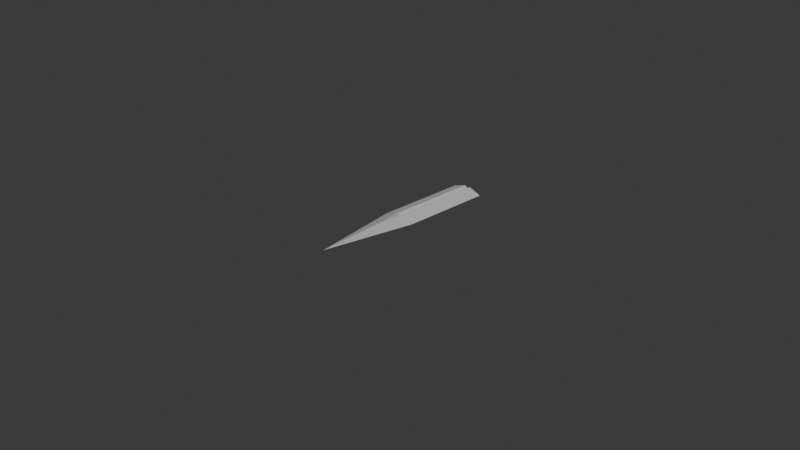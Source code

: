 # Source: Sword4.blend  (saved by Blender 4.1.24; exported with 4.5.12 LTS)
import bpy
from mathutils import Matrix  # noqa: F401  (used for matrix-valued properties, if any)

bpy.ops.wm.read_factory_settings(use_empty=True)
scene = bpy.context.scene
scene.name = 'Scene'

# ---- collections
col_collection = bpy.data.collections.new('Collection'); scene.collection.children.link(col_collection)

# ---- materials (node trees are filled in below, after node groups)
mat_material = bpy.data.materials.new('Material')
mat_material.alpha_threshold = 0.0
mat_material.use_transparent_shadow = False
mat_material.roughness = 0.5
mat_material.line_color = (0.0, 0.0, 0.0, 1.0)

# ---- material node trees
mat_material.use_nodes = True; mat_material.node_tree.nodes.clear()
_N = mat_material.node_tree.nodes; _L = mat_material.node_tree.links
n0 = _N.new('ShaderNodeOutputMaterial'); n0.name = 'Material Output'; n0.location = (300, 300)
n1 = _N.new('ShaderNodeBsdfPrincipled'); n1.name = 'Principled BSDF'; n1.location = (10, 300)
n1.inputs[3].default_value = 1.45
_L.new(n1.outputs[0], n0.inputs[0])
n0.is_active_output = True

# ---- world
world_world = bpy.data.worlds.new('World'); scene.world = world_world
world_world.use_nodes = True; world_world.node_tree.nodes.clear()
_N = world_world.node_tree.nodes; _L = world_world.node_tree.links
n0 = _N.new('ShaderNodeOutputWorld'); n0.name = 'World Output'; n0.location = (300, 300)
n1 = _N.new('ShaderNodeBackground'); n1.name = 'Background'; n1.location = (10, 300)
n1.inputs[0].default_value = (0.05088, 0.05088, 0.05088, 1.0)
_L.new(n1.outputs[0], n0.inputs[0])
n0.is_active_output = True
world_world.color = (0.05088, 0.05088, 0.05088)
world_world.use_sun_shadow = False
world_world.sun_shadow_jitter_overblur = 0.0

# ---- cameras
cam_camera = bpy.data.cameras.new('Camera')
cam_camera.clip_end = 100.0
cam_camera.ortho_scale = 7.314

# ---- lights
light_light = bpy.data.lights.new('Light', 'POINT')
light_light.transmission_factor = 0.0
light_light.energy = 1000.0
light_light.shadow_soft_size = 0.1
light_light.shadow_maximum_resolution = 0.006
light_light.use_absolute_resolution = True

# ---- meshes
me_cube = bpy.data.meshes.new('Cube')
me_cube.from_pydata([(1.0, 1.0, 0.0), (0.0, -1.0, 0.0), (-1.0, 1.0, 0.0), (-1.0, 0.0, 0.0), (1.49e-08, 1.0, 0.4993), (1.0, 0.0, 0.0), (-1.49e-08, 1.0, -0.4993), (0.0, 1.0, 0.0), (0.0, 0.0, 0.4999), (0.0, 0.0, -0.4999), (0.1881, 1.0, -0.8119), (-0.1881, 1.0, -0.8119), (-0.1881, 1.0, 0.8119), (0.1881, 1.0, 0.8119), (-0.1899, 1.0, 0.0), (0.1899, 1.0, 0.0), (-0.1873, 0.0, -0.8127), (0.1873, 0.0, -0.8127), (0.0, -0.1653, -0.8347), (0.1873, 0.0, 0.8127), (-0.1873, 0.0, 0.8127), (0.0, -0.1653, 0.8347)], [], [(5, 19, 21, 1), (21, 20, 3, 1), (12, 2, 3, 20), (2, 11, 16, 3), (10, 0, 5, 17), (3, 16, 18, 1), (18, 17, 5, 1), (0, 13, 19, 5), (10, 15, 0), (12, 20, 8, 4), (15, 13, 0), (2, 12, 14), (16, 9, 17, 18), (19, 8, 20, 21), (7, 6, 11, 14), (4, 7, 14, 12), (6, 9, 16, 11), (4, 8, 19, 13), (2, 14, 11), (10, 17, 9, 6), (13, 15, 7, 4), (15, 10, 6, 7)])
_uv = me_cube.uv_layers.new(name='UVMap')
_uv.uv.foreach_set('vector', [0.625, 0.625, 0.7266, 0.625, 0.7293, 0.6457, 0.625, 0.75, 0.75, 0.6457, 0.7734, 0.625, 0.875, 0.625, 0.75, 0.75, 0.7735, 0.5, 0.875, 0.5, 0.875, 0.625, 0.7734, 0.625, 0.125, 0.5, 0.2265, 0.5, 0.2266, 0.625, 0.125, 0.625, 0.2735, 0.5, 0.375, 0.5, 0.375, 0.625, 0.2734, 0.625, 0.125, 0.625, 0.2266, 0.625, 0.2293, 0.6457, 0.125, 0.75, 0.25, 0.6457, 0.2734, 0.625, 0.375, 0.625, 0.25, 0.75, 0.625, 0.5, 0.7265, 0.5, 0.7266, 0.625, 0.625, 0.625, 0.375, 0.3985, 0.4763, 0.3987, 0.375, 0.5, 0.7735, 0.5, 0.7734, 0.625, 0.75, 0.625, 0.75, 0.5, 0.5, 0.3987, 0.6015, 0.3985, 0.5, 0.5, 0.625, 0.25, 0.625, 0.3515, 0.5237, 0.3513, 0.2266, 0.625, 0.2324, 0.6309, 0.2383, 0.6367, 0.2293, 0.6457, 0.75, 0.6367, 0.7617, 0.6309, 0.7734, 0.625, 0.75, 0.6457, 0.4881, 0.375, 0.3868, 0.375, 0.3985, 0.3515, 0.5, 0.3513, 0.6132, 0.375, 0.5119, 0.375, 0.5237, 0.3513, 0.625, 0.3515, 0.25, 0.5, 0.25, 0.625, 0.2266, 0.625, 0.2265, 0.5, 0.75, 0.5, 0.75, 0.625, 0.7266, 0.625, 0.7265, 0.5, 0.5, 0.25, 0.5, 0.3513, 0.3985, 0.3515, 0.2735, 0.5, 0.2734, 0.625, 0.25, 0.625, 0.25, 0.5, 0.6015, 0.3985, 0.5, 0.3987, 0.5119, 0.375, 0.6132, 0.375, 0.4763, 0.3987, 0.375, 0.3985, 0.3868, 0.375, 0.4881, 0.375])
me_cube.materials.append(mat_material)
me_cube.use_mirror_vertex_groups = False
me_cube.update()

# ---- objects
ob_cube = bpy.data.objects.new('Cube', me_cube)
ob_light = bpy.data.objects.new('Light', light_light)
ob_camera = bpy.data.objects.new('Camera', cam_camera)

# ---- transforms, parenting, visibility, modifiers, constraints
ob_cube.location = (0.0, 0.0, 0.0)
ob_cube.scale = (0.18, 1.0, 0.06)
ob_cube.lock_rotations_4d = False
ob_cube.empty_display_type = 'ARROWS'
ob_cube.lineart.crease_threshold = 0.0
ob_light.location = (4.076, 1.005, 5.904)
ob_light.rotation_euler = (0.6503, 0.05522, 1.866)
ob_light.lock_rotations_4d = False
ob_light.empty_display_type = 'ARROWS'
ob_light.color = (0.0, 0.0, 0.0, 0.0)
ob_light.lineart.crease_threshold = 0.0
ob_camera.location = (7.359, -6.926, 4.958)
ob_camera.rotation_euler = (1.109, 0.0, 0.8149)
ob_camera.lock_rotations_4d = False
ob_camera.empty_display_type = 'ARROWS'
ob_camera.color = (0.0, 0.0, 0.0, 0.0)
ob_camera.display_type = 'WIRE'
ob_camera.lineart.crease_threshold = 0.0

# ---- collection membership
col_collection.objects.link(ob_cube)
col_collection.objects.link(ob_light)
col_collection.objects.link(ob_camera)

# ---- scene / render settings (as saved in the file)
scene.camera = ob_camera
scene.frame_start = 1; scene.frame_end = 250; scene.frame_set(1)
scene.render.engine = 'BLENDER_EEVEE_NEXT'
scene.cycles.sampling_pattern = 'TABULATED_SOBOL'
scene.eevee.ray_tracing_options.trace_max_roughness = 0.0
bpy.context.view_layer.update()
